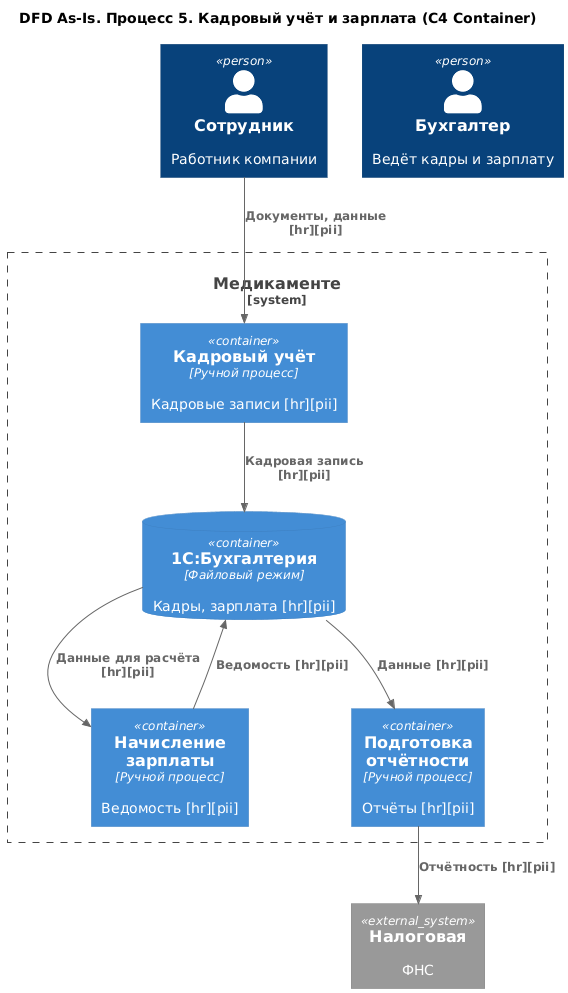

The diagram above was rendered by PlantUML. Its source (embedded in the PNG):
@startuml dfd_05_kadry
title DFD As-Is. Процесс 5. Кадровый учёт и зарплата (C4 Container)

top to bottom direction
!includeurl https://raw.githubusercontent.com/RicardoNiepel/C4-PlantUML/master/C4_Container.puml

Person(Employee, "Сотрудник", "Работник компании")
Person(Accountant, "Бухгалтер", "Ведёт кадры и зарплату")
System_Ext(Tax, "Налоговая", "ФНС")

System_Boundary(Medicamente, "Медикаменте") {
  Container(P5_1, "Кадровый учёт", "Ручной процесс", "Кадровые записи [hr][pii]")
  Container(P5_2, "Начисление зарплаты", "Ручной процесс", "Ведомость [hr][pii]")
  Container(P5_3, "Подготовка отчётности", "Ручной процесс", "Отчёты [hr][pii]")

  ContainerDb(DS_1C_Acc, "1С:Бухгалтерия", "Файловый режим", "Кадры, зарплата [hr][pii]")
}

Rel(Employee, P5_1, "Документы, данные [hr][pii]")
Rel(P5_1, DS_1C_Acc, "Кадровая запись [hr][pii]")
Rel(DS_1C_Acc, P5_2, "Данные для расчёта [hr][pii]")
Rel(P5_2, DS_1C_Acc, "Ведомость [hr][pii]")
Rel(DS_1C_Acc, P5_3, "Данные [hr][pii]")
Rel(P5_3, Tax, "Отчётность [hr][pii]")

@enduml